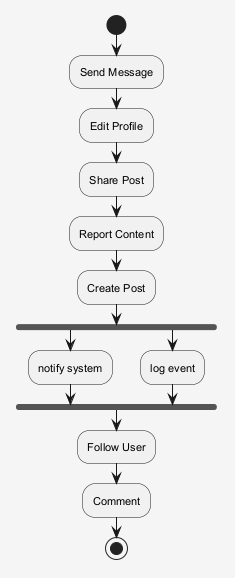

The diagram above was rendered by PlantUML. Its source (embedded in the PNG):
@startuml
skinparam shadowing false
skinparam backgroundColor #F5F5F5
skinparam defaultFontSize 11
start
:Send Message;
:Edit Profile;
:Share Post;
:Report Content;
:Create Post;
fork
:notify system;
fork again
:log event;
end fork
:Follow User;
:Comment;
stop
@enduml